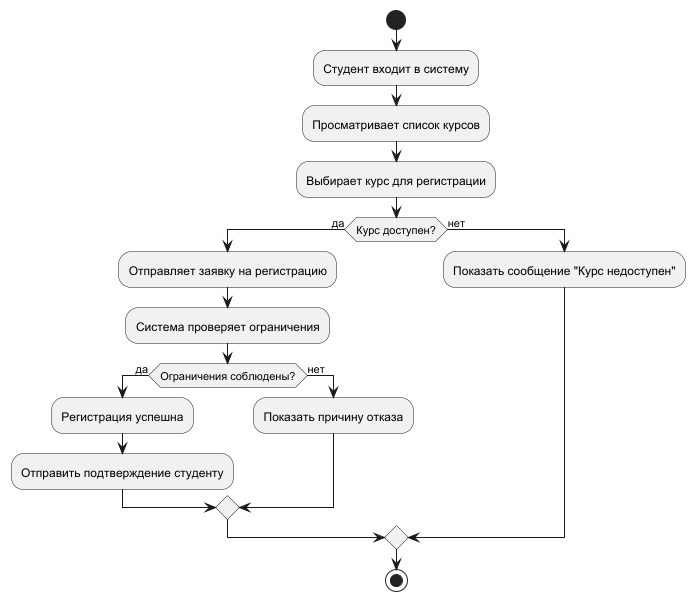

The diagram above was rendered by PlantUML. Its source (embedded in the PNG):
@startuml
start
:Студент входит в систему;
:Просматривает список курсов;
:Выбирает курс для регистрации;
if (Курс доступен?) then (да)
  :Отправляет заявку на регистрацию;
  :Система проверяет ограничения;
  if (Ограничения соблюдены?) then (да)
    :Регистрация успешна;
    :Отправить подтверждение студенту;
  else (нет)
    :Показать причину отказа;
  endif
else (нет)
  :Показать сообщение "Курс недоступен";
endif
stop
@enduml